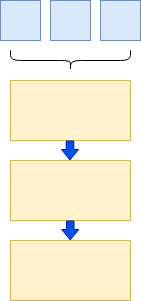

The diagram above was exported from draw.io. Its source (the exported page's mxGraphModel, read from the mxfile embedded in the PNG):
<mxGraphModel dx="398" dy="221" grid="1" gridSize="10" guides="1" tooltips="1" connect="1" arrows="1" fold="1" page="1" pageScale="1" pageWidth="827" pageHeight="1169" math="0" shadow="0">
  <root>
    <mxCell id="0" />
    <mxCell id="1" parent="0" />
    <mxCell id="JMp989OwNeTl8-srqD5l-1" value="" style="rounded=0;whiteSpace=wrap;html=1;fillColor=#dae8fc;strokeColor=#6c8ebf;" vertex="1" parent="1">
      <mxGeometry x="40" y="40" width="40" height="40" as="geometry" />
    </mxCell>
    <mxCell id="JMp989OwNeTl8-srqD5l-2" value="" style="rounded=0;whiteSpace=wrap;html=1;fillColor=#dae8fc;strokeColor=#6c8ebf;" vertex="1" parent="1">
      <mxGeometry x="90" y="40" width="40" height="40" as="geometry" />
    </mxCell>
    <mxCell id="JMp989OwNeTl8-srqD5l-3" value="" style="rounded=0;whiteSpace=wrap;html=1;fillColor=#dae8fc;strokeColor=#6c8ebf;" vertex="1" parent="1">
      <mxGeometry x="140" y="40" width="40" height="40" as="geometry" />
    </mxCell>
    <mxCell id="JMp989OwNeTl8-srqD5l-4" value="" style="shape=curlyBracket;whiteSpace=wrap;html=1;rounded=1;flipH=1;labelPosition=right;verticalLabelPosition=middle;align=left;verticalAlign=middle;rotation=90;" vertex="1" parent="1">
      <mxGeometry x="100" y="40" width="20" height="120" as="geometry" />
    </mxCell>
    <mxCell id="JMp989OwNeTl8-srqD5l-5" value="" style="rounded=0;whiteSpace=wrap;html=1;fillColor=#fff2cc;strokeColor=#d6b656;" vertex="1" parent="1">
      <mxGeometry x="50" y="120" width="120" height="60" as="geometry" />
    </mxCell>
    <mxCell id="JMp989OwNeTl8-srqD5l-6" value="" style="rounded=0;whiteSpace=wrap;html=1;fillColor=#fff2cc;strokeColor=#d6b656;" vertex="1" parent="1">
      <mxGeometry x="50" y="280" width="120" height="60" as="geometry" />
    </mxCell>
    <mxCell id="JMp989OwNeTl8-srqD5l-7" value="" style="rounded=0;whiteSpace=wrap;html=1;fillColor=#fff2cc;strokeColor=#d6b656;" vertex="1" parent="1">
      <mxGeometry x="50" y="200" width="120" height="60" as="geometry" />
    </mxCell>
    <mxCell id="JMp989OwNeTl8-srqD5l-8" value="" style="shape=flexArrow;endArrow=classic;html=1;rounded=0;fillColor=#0050ef;strokeColor=#001DBC;endWidth=8.571428571428571;endSize=3.157142857142857;width=7.619047619047619;" edge="1" parent="1">
      <mxGeometry width="50" height="50" relative="1" as="geometry">
        <mxPoint x="109.52" y="180" as="sourcePoint" />
        <mxPoint x="109.52" y="200" as="targetPoint" />
        <Array as="points">
          <mxPoint x="109.52" y="180" />
        </Array>
      </mxGeometry>
    </mxCell>
    <mxCell id="JMp989OwNeTl8-srqD5l-9" value="" style="shape=flexArrow;endArrow=classic;html=1;rounded=0;fillColor=#0050ef;strokeColor=#001DBC;endWidth=8.571428571428571;endSize=3.157142857142857;width=7.619047619047619;" edge="1" parent="1">
      <mxGeometry width="50" height="50" relative="1" as="geometry">
        <mxPoint x="109.72" y="260" as="sourcePoint" />
        <mxPoint x="109.72" y="280" as="targetPoint" />
        <Array as="points">
          <mxPoint x="109.72" y="260" />
        </Array>
      </mxGeometry>
    </mxCell>
  </root>
</mxGraphModel>